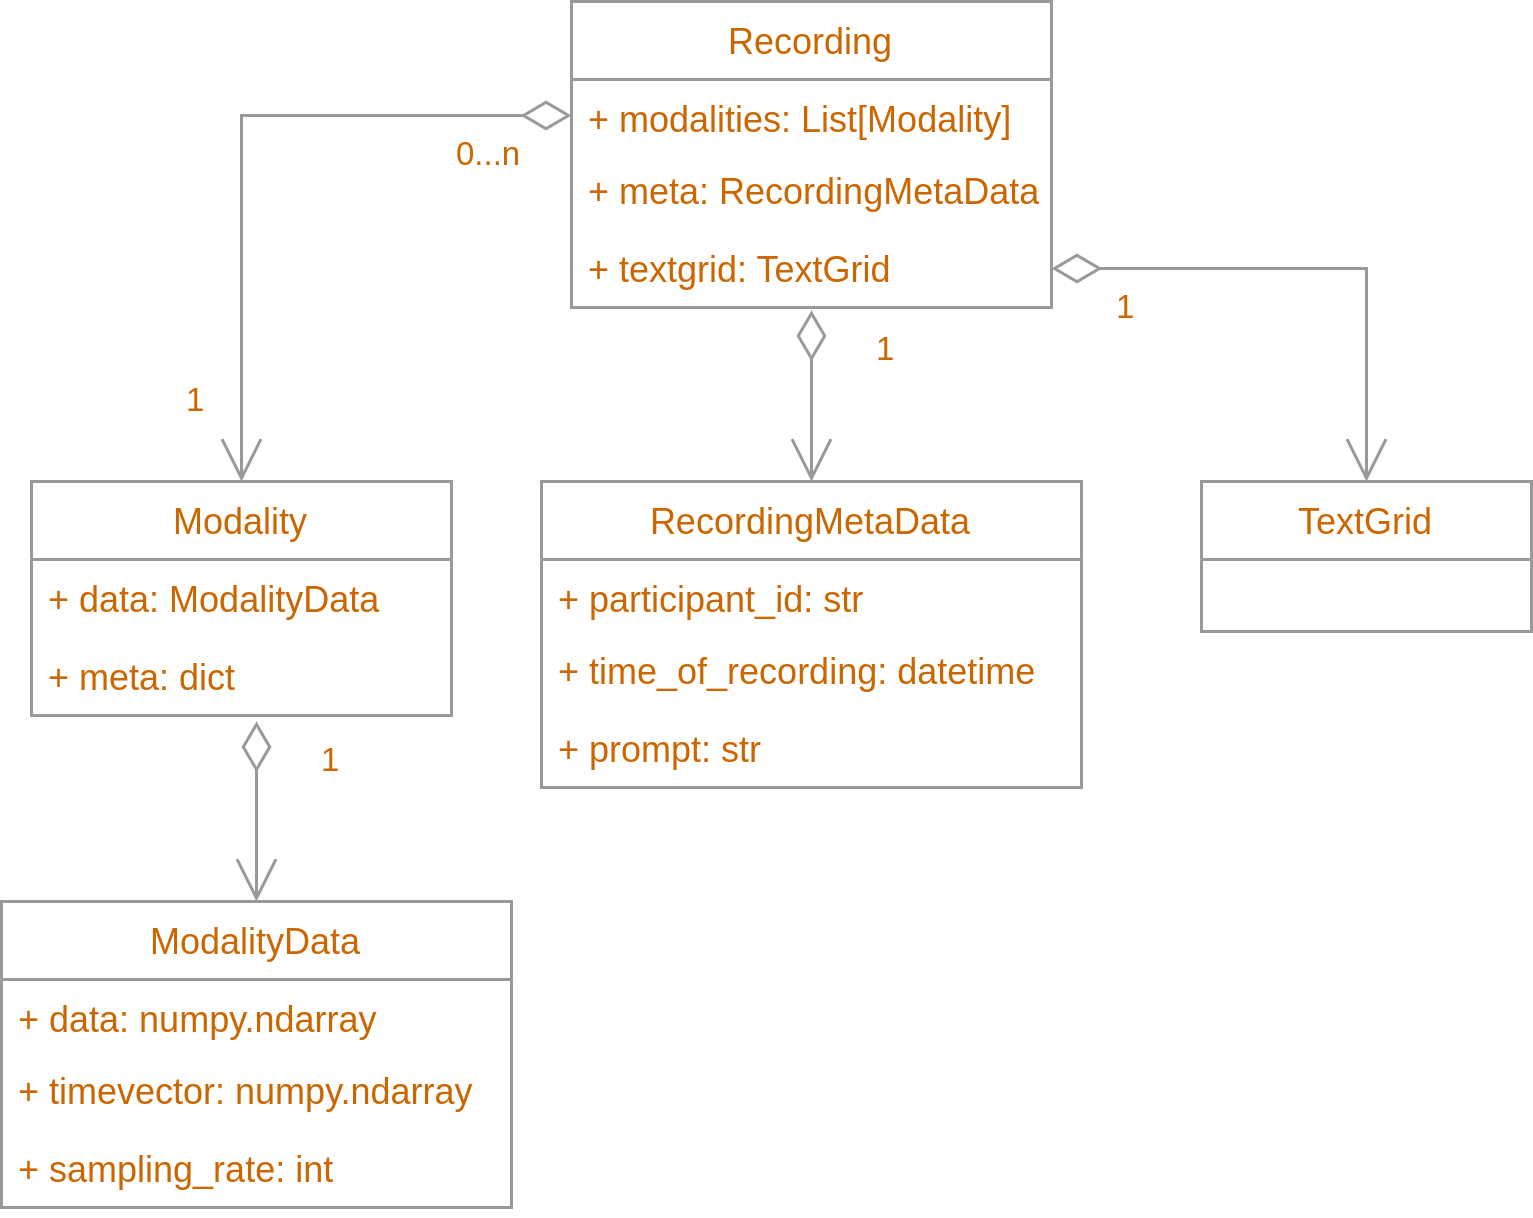

The diagram above was exported from draw.io. Its source (the exported page's mxGraphModel, read from the mxfile embedded in the PNG):
<mxGraphModel dx="1212" dy="836" grid="1" gridSize="10" guides="1" tooltips="1" connect="1" arrows="1" fold="1" page="1" pageScale="1" pageWidth="1169" pageHeight="827" math="0" shadow="0">
  <root>
    <mxCell id="0" />
    <mxCell id="1" parent="0" />
    <mxCell id="EE9BV4YBEMpnvcACtNnI-5" value="Recording" style="swimlane;fontStyle=0;childLayout=stackLayout;horizontal=1;startSize=26;fillColor=none;horizontalStack=0;resizeParent=1;resizeParentMax=0;resizeLast=0;collapsible=1;marginBottom=0;labelBorderColor=none;fontColor=#CC6600;strokeColor=#999999;" vertex="1" parent="1">
      <mxGeometry x="400" y="40" width="160" height="102" as="geometry" />
    </mxCell>
    <mxCell id="EE9BV4YBEMpnvcACtNnI-6" value="+ modalities: List[Modality]" style="text;strokeColor=none;fillColor=none;align=left;verticalAlign=top;spacingLeft=4;spacingRight=4;overflow=hidden;rotatable=0;points=[[0,0.5],[1,0.5]];portConstraint=eastwest;labelBorderColor=none;fontColor=#CC6600;" vertex="1" parent="EE9BV4YBEMpnvcACtNnI-5">
      <mxGeometry y="26" width="160" height="24" as="geometry" />
    </mxCell>
    <mxCell id="EE9BV4YBEMpnvcACtNnI-7" value="+ meta: RecordingMetaData" style="text;strokeColor=none;fillColor=none;align=left;verticalAlign=top;spacingLeft=4;spacingRight=4;overflow=hidden;rotatable=0;points=[[0,0.5],[1,0.5]];portConstraint=eastwest;labelBorderColor=none;fontColor=#CC6600;" vertex="1" parent="EE9BV4YBEMpnvcACtNnI-5">
      <mxGeometry y="50" width="160" height="26" as="geometry" />
    </mxCell>
    <mxCell id="EE9BV4YBEMpnvcACtNnI-8" value="+ textgrid: TextGrid" style="text;strokeColor=none;fillColor=none;align=left;verticalAlign=top;spacingLeft=4;spacingRight=4;overflow=hidden;rotatable=0;points=[[0,0.5],[1,0.5]];portConstraint=eastwest;labelBorderColor=none;fontColor=#CC6600;snapToPoint=1;" vertex="1" parent="EE9BV4YBEMpnvcACtNnI-5">
      <mxGeometry y="76" width="160" height="26" as="geometry" />
    </mxCell>
    <mxCell id="EE9BV4YBEMpnvcACtNnI-9" value="Modality" style="swimlane;fontStyle=0;childLayout=stackLayout;horizontal=1;startSize=26;fillColor=none;horizontalStack=0;resizeParent=1;resizeParentMax=0;resizeLast=0;collapsible=1;marginBottom=0;labelBorderColor=none;strokeColor=#999999;fontColor=#CC6600;" vertex="1" parent="1">
      <mxGeometry x="220" y="200" width="140" height="78" as="geometry" />
    </mxCell>
    <mxCell id="EE9BV4YBEMpnvcACtNnI-10" value="+ data: ModalityData" style="text;strokeColor=none;fillColor=none;align=left;verticalAlign=top;spacingLeft=4;spacingRight=4;overflow=hidden;rotatable=0;points=[[0,0.5],[1,0.5]];portConstraint=eastwest;labelBorderColor=none;fontColor=#CC6600;" vertex="1" parent="EE9BV4YBEMpnvcACtNnI-9">
      <mxGeometry y="26" width="140" height="26" as="geometry" />
    </mxCell>
    <mxCell id="EE9BV4YBEMpnvcACtNnI-12" value="+ meta: dict" style="text;strokeColor=none;fillColor=none;align=left;verticalAlign=top;spacingLeft=4;spacingRight=4;overflow=hidden;rotatable=0;points=[[0,0.5],[1,0.5]];portConstraint=eastwest;labelBorderColor=none;fontColor=#CC6600;" vertex="1" parent="EE9BV4YBEMpnvcACtNnI-9">
      <mxGeometry y="52" width="140" height="26" as="geometry" />
    </mxCell>
    <mxCell id="EE9BV4YBEMpnvcACtNnI-13" value="ModalityData" style="swimlane;fontStyle=0;childLayout=stackLayout;horizontal=1;startSize=26;fillColor=none;horizontalStack=0;resizeParent=1;resizeParentMax=0;resizeLast=0;collapsible=1;marginBottom=0;labelBorderColor=none;strokeColor=#999999;fontColor=#CC6600;" vertex="1" parent="1">
      <mxGeometry x="210" y="340" width="170" height="102" as="geometry" />
    </mxCell>
    <mxCell id="EE9BV4YBEMpnvcACtNnI-14" value="+ data: numpy.ndarray" style="text;strokeColor=none;fillColor=none;align=left;verticalAlign=top;spacingLeft=4;spacingRight=4;overflow=hidden;rotatable=0;points=[[0,0.5],[1,0.5]];portConstraint=eastwest;labelBorderColor=none;fontColor=#CC6600;" vertex="1" parent="EE9BV4YBEMpnvcACtNnI-13">
      <mxGeometry y="26" width="170" height="24" as="geometry" />
    </mxCell>
    <mxCell id="EE9BV4YBEMpnvcACtNnI-15" value="+ timevector: numpy.ndarray" style="text;strokeColor=none;fillColor=none;align=left;verticalAlign=top;spacingLeft=4;spacingRight=4;overflow=hidden;rotatable=0;points=[[0,0.5],[1,0.5]];portConstraint=eastwest;labelBorderColor=none;fontColor=#CC6600;" vertex="1" parent="EE9BV4YBEMpnvcACtNnI-13">
      <mxGeometry y="50" width="170" height="26" as="geometry" />
    </mxCell>
    <mxCell id="EE9BV4YBEMpnvcACtNnI-16" value="+ sampling_rate: int" style="text;strokeColor=none;fillColor=none;align=left;verticalAlign=top;spacingLeft=4;spacingRight=4;overflow=hidden;rotatable=0;points=[[0,0.5],[1,0.5]];portConstraint=eastwest;labelBorderColor=none;fontColor=#CC6600;" vertex="1" parent="EE9BV4YBEMpnvcACtNnI-13">
      <mxGeometry y="76" width="170" height="26" as="geometry" />
    </mxCell>
    <mxCell id="EE9BV4YBEMpnvcACtNnI-17" value="RecordingMetaData" style="swimlane;fontStyle=0;childLayout=stackLayout;horizontal=1;startSize=26;fillColor=none;horizontalStack=0;resizeParent=1;resizeParentMax=0;resizeLast=0;collapsible=1;marginBottom=0;labelBorderColor=none;strokeColor=#999999;fontColor=#CC6600;" vertex="1" parent="1">
      <mxGeometry x="390" y="200" width="180" height="102" as="geometry" />
    </mxCell>
    <mxCell id="EE9BV4YBEMpnvcACtNnI-18" value="+ participant_id: str" style="text;strokeColor=none;fillColor=none;align=left;verticalAlign=top;spacingLeft=4;spacingRight=4;overflow=hidden;rotatable=0;points=[[0,0.5],[1,0.5]];portConstraint=eastwest;labelBorderColor=none;fontColor=#CC6600;" vertex="1" parent="EE9BV4YBEMpnvcACtNnI-17">
      <mxGeometry y="26" width="180" height="24" as="geometry" />
    </mxCell>
    <mxCell id="EE9BV4YBEMpnvcACtNnI-19" value="+ time_of_recording: datetime" style="text;strokeColor=none;fillColor=none;align=left;verticalAlign=top;spacingLeft=4;spacingRight=4;overflow=hidden;rotatable=0;points=[[0,0.5],[1,0.5]];portConstraint=eastwest;labelBorderColor=none;fontColor=#CC6600;" vertex="1" parent="EE9BV4YBEMpnvcACtNnI-17">
      <mxGeometry y="50" width="180" height="26" as="geometry" />
    </mxCell>
    <mxCell id="EE9BV4YBEMpnvcACtNnI-20" value="+ prompt: str" style="text;strokeColor=none;fillColor=none;align=left;verticalAlign=top;spacingLeft=4;spacingRight=4;overflow=hidden;rotatable=0;points=[[0,0.5],[1,0.5]];portConstraint=eastwest;labelBorderColor=none;fontColor=#CC6600;" vertex="1" parent="EE9BV4YBEMpnvcACtNnI-17">
      <mxGeometry y="76" width="180" height="26" as="geometry" />
    </mxCell>
    <mxCell id="EE9BV4YBEMpnvcACtNnI-21" value="TextGrid" style="swimlane;fontStyle=0;childLayout=stackLayout;horizontal=1;startSize=26;fillColor=none;horizontalStack=0;resizeParent=1;resizeParentMax=0;resizeLast=0;collapsible=1;marginBottom=0;labelBorderColor=none;strokeColor=#999999;fontColor=#CC6600;" vertex="1" parent="1">
      <mxGeometry x="610" y="200" width="110" height="50" as="geometry" />
    </mxCell>
    <mxCell id="EE9BV4YBEMpnvcACtNnI-25" value="" style="endArrow=open;html=1;endSize=12;startArrow=diamondThin;startSize=14;startFill=0;edgeStyle=orthogonalEdgeStyle;rounded=0;fontColor=#CC6600;exitX=1;exitY=0.5;exitDx=0;exitDy=0;entryX=0.5;entryY=0;entryDx=0;entryDy=0;strokeColor=#999999;" edge="1" parent="1" source="EE9BV4YBEMpnvcACtNnI-8" target="EE9BV4YBEMpnvcACtNnI-21">
      <mxGeometry relative="1" as="geometry">
        <mxPoint x="680" y="180" as="sourcePoint" />
        <mxPoint x="750" y="90" as="targetPoint" />
      </mxGeometry>
    </mxCell>
    <mxCell id="EE9BV4YBEMpnvcACtNnI-26" value="1" style="edgeLabel;resizable=0;html=1;align=left;verticalAlign=top;labelBorderColor=none;strokeColor=#999999;fontColor=#CC6600;fillColor=none;labelBackgroundColor=none;" connectable="0" vertex="1" parent="EE9BV4YBEMpnvcACtNnI-25">
      <mxGeometry x="-1" relative="1" as="geometry">
        <mxPoint x="20" as="offset" />
      </mxGeometry>
    </mxCell>
    <mxCell id="EE9BV4YBEMpnvcACtNnI-33" value="" style="endArrow=open;html=1;endSize=12;startArrow=diamondThin;startSize=14;startFill=0;edgeStyle=orthogonalEdgeStyle;rounded=0;fontColor=#CC6600;exitX=0;exitY=0.5;exitDx=0;exitDy=0;entryX=0.5;entryY=0;entryDx=0;entryDy=0;strokeColor=#999999;" edge="1" parent="1" source="EE9BV4YBEMpnvcACtNnI-6" target="EE9BV4YBEMpnvcACtNnI-9">
      <mxGeometry relative="1" as="geometry">
        <mxPoint x="160" y="100" as="sourcePoint" />
        <mxPoint x="295" y="171" as="targetPoint" />
      </mxGeometry>
    </mxCell>
    <mxCell id="EE9BV4YBEMpnvcACtNnI-34" value="0...n" style="edgeLabel;resizable=0;html=1;align=left;verticalAlign=top;labelBorderColor=none;strokeColor=#999999;fontColor=#CC6600;fillColor=none;labelBackgroundColor=none;" connectable="0" vertex="1" parent="EE9BV4YBEMpnvcACtNnI-33">
      <mxGeometry x="-1" relative="1" as="geometry">
        <mxPoint x="-40" as="offset" />
      </mxGeometry>
    </mxCell>
    <mxCell id="EE9BV4YBEMpnvcACtNnI-35" value="1" style="edgeLabel;resizable=0;html=1;align=left;verticalAlign=top;labelBorderColor=none;strokeColor=#999999;fontColor=#CC6600;fillColor=none;labelBackgroundColor=none;" connectable="0" vertex="1" parent="1">
      <mxGeometry x="270" y="160" as="geometry" />
    </mxCell>
    <mxCell id="EE9BV4YBEMpnvcACtNnI-36" value="" style="endArrow=open;html=1;endSize=12;startArrow=diamondThin;startSize=14;startFill=0;edgeStyle=orthogonalEdgeStyle;rounded=0;fontColor=#CC6600;entryX=0.5;entryY=0;entryDx=0;entryDy=0;strokeColor=#999999;" edge="1" parent="1" target="EE9BV4YBEMpnvcACtNnI-13">
      <mxGeometry relative="1" as="geometry">
        <mxPoint x="295" y="280" as="sourcePoint" />
        <mxPoint x="405" y="381" as="targetPoint" />
      </mxGeometry>
    </mxCell>
    <mxCell id="EE9BV4YBEMpnvcACtNnI-37" value="1" style="edgeLabel;resizable=0;html=1;align=left;verticalAlign=top;labelBorderColor=none;strokeColor=#999999;fontColor=#CC6600;fillColor=none;labelBackgroundColor=none;" connectable="0" vertex="1" parent="EE9BV4YBEMpnvcACtNnI-36">
      <mxGeometry x="-1" relative="1" as="geometry">
        <mxPoint x="20" as="offset" />
      </mxGeometry>
    </mxCell>
    <mxCell id="EE9BV4YBEMpnvcACtNnI-38" value="" style="endArrow=open;html=1;endSize=12;startArrow=diamondThin;startSize=14;startFill=0;edgeStyle=orthogonalEdgeStyle;rounded=0;fontColor=#CC6600;entryX=0.5;entryY=0;entryDx=0;entryDy=0;strokeColor=#999999;exitX=0.5;exitY=1.038;exitDx=0;exitDy=0;exitPerimeter=0;" edge="1" parent="1" source="EE9BV4YBEMpnvcACtNnI-8" target="EE9BV4YBEMpnvcACtNnI-17">
      <mxGeometry relative="1" as="geometry">
        <mxPoint x="480" y="160" as="sourcePoint" />
        <mxPoint x="305" y="350" as="targetPoint" />
      </mxGeometry>
    </mxCell>
    <mxCell id="EE9BV4YBEMpnvcACtNnI-39" value="1" style="edgeLabel;resizable=0;html=1;align=left;verticalAlign=top;labelBorderColor=none;strokeColor=#999999;fontColor=#CC6600;fillColor=none;labelBackgroundColor=none;" connectable="0" vertex="1" parent="EE9BV4YBEMpnvcACtNnI-38">
      <mxGeometry x="-1" relative="1" as="geometry">
        <mxPoint x="20" as="offset" />
      </mxGeometry>
    </mxCell>
  </root>
</mxGraphModel>